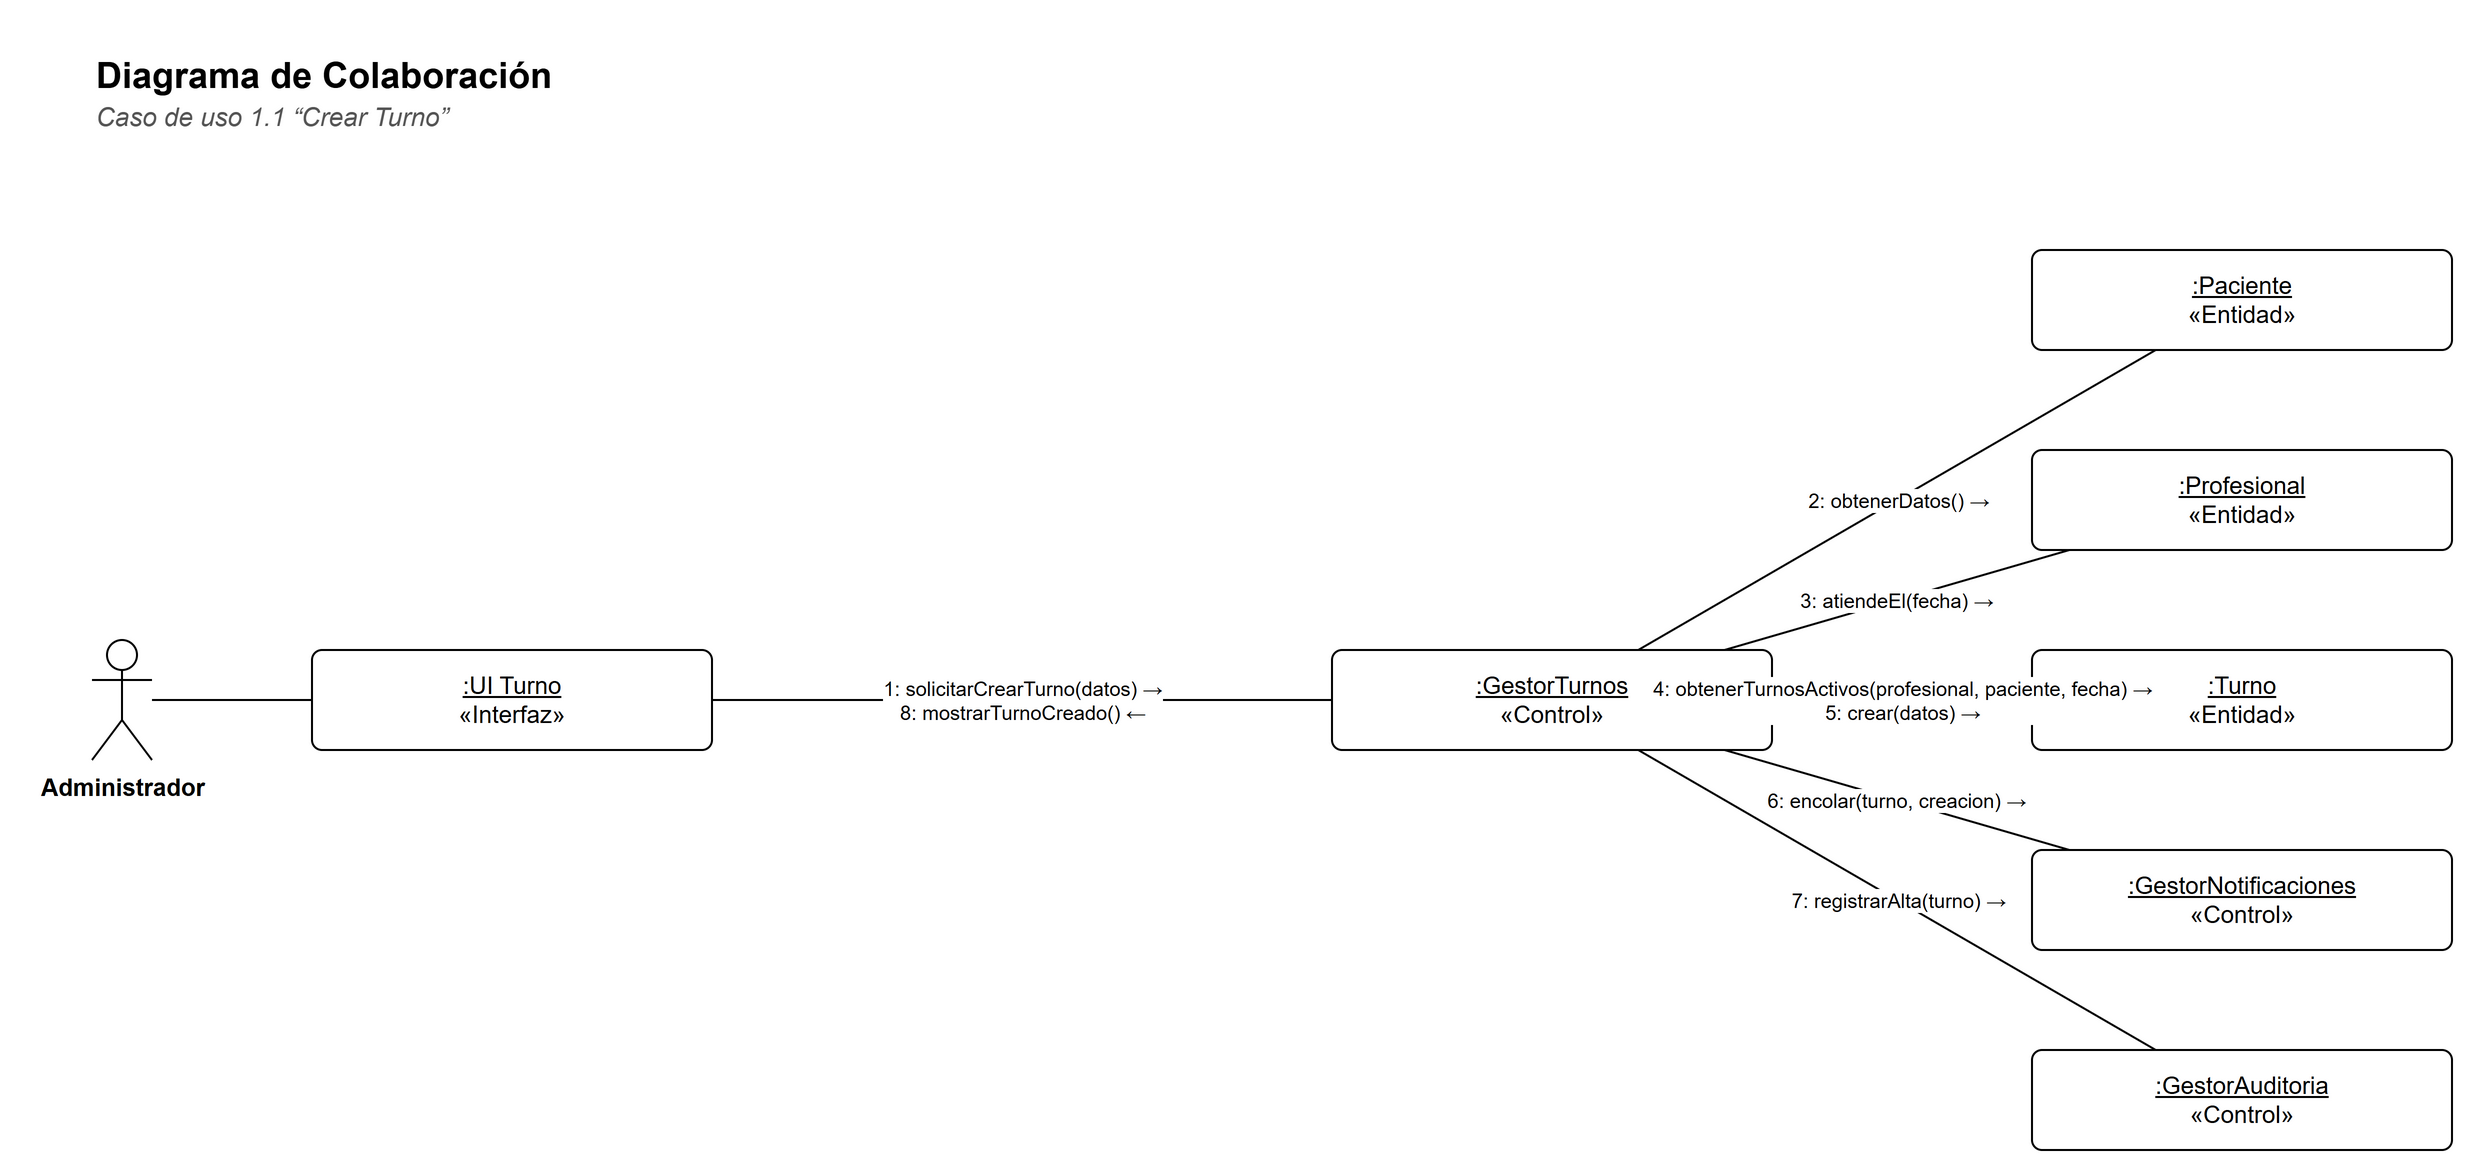

The diagram above was exported from draw.io. Its source (the exported page's mxGraphModel, read from the mxfile embedded in the PNG):
<mxGraphModel dx="1400" dy="900" grid="1" gridSize="10" guides="1" tooltips="1" connect="1" arrows="1" fold="1" page="1" pageScale="1" pageWidth="1230" pageHeight="630" background="#FFFFFF" math="0" shadow="0">
  <root>
    <mxCell id="0" />
    <mxCell id="1" parent="0" />
    <mxCell id="c3" value="&lt;b&gt;Diagrama de Colaboración&lt;/b&gt;" style="text;html=1;strokeColor=none;fillColor=none;align=left;verticalAlign=top;whiteSpace=wrap;fontFamily=Helvetica;fontSize=18;" vertex="1" parent="1">
      <mxGeometry x="30" y="30" width="900" height="26" as="geometry" />
    </mxCell>
    <mxCell id="c4" value="&lt;i&gt;Caso de uso 1.1 “Crear Turno”&lt;/i&gt;" style="text;html=1;strokeColor=none;fillColor=none;align=left;verticalAlign=top;whiteSpace=wrap;fontFamily=Helvetica;fontSize=13;fontColor=#555555;" vertex="1" parent="1">
      <mxGeometry x="30" y="54" width="900" height="20" as="geometry" />
    </mxCell>
    <mxCell id="c5" value="Administrador" style="shape=umlActor;verticalLabelPosition=bottom;verticalAlign=top;html=1;outlineConnect=0;fillColor=#FFFFFF;strokeColor=#000000;fontFamily=Helvetica;fontSize=12;fontStyle=1;" vertex="1" parent="1">
      <mxGeometry x="30" y="330.0" width="30" height="60" as="geometry" />
    </mxCell>
    <mxCell id="c6" value="&lt;u&gt;:UI Turno&lt;/u&gt;&lt;br&gt;«Interfaz»" style="rounded=0;whiteSpace=wrap;html=1;fillColor=#FFFFFF;strokeColor=#000000;fontFamily=Helvetica;fontSize=12;rounded=1;arcSize=10;" vertex="1" parent="1">
      <mxGeometry x="140" y="335.0" width="200" height="50" as="geometry" />
    </mxCell>
    <mxCell id="c7" value="&lt;u&gt;:GestorTurnos&lt;/u&gt;&lt;br&gt;«Control»" style="rounded=0;whiteSpace=wrap;html=1;fillColor=#FFFFFF;strokeColor=#000000;fontFamily=Helvetica;fontSize=12;rounded=1;arcSize=10;" vertex="1" parent="1">
      <mxGeometry x="650" y="335.0" width="220" height="50" as="geometry" />
    </mxCell>
    <mxCell id="c8" value="&lt;u&gt;:Paciente&lt;/u&gt;&lt;br&gt;«Entidad»" style="rounded=0;whiteSpace=wrap;html=1;fillColor=#FFFFFF;strokeColor=#000000;fontFamily=Helvetica;fontSize=12;rounded=1;arcSize=10;" vertex="1" parent="1">
      <mxGeometry x="1000" y="135.0" width="210" height="50" as="geometry" />
    </mxCell>
    <mxCell id="c9" value="&lt;u&gt;:Profesional&lt;/u&gt;&lt;br&gt;«Entidad»" style="rounded=0;whiteSpace=wrap;html=1;fillColor=#FFFFFF;strokeColor=#000000;fontFamily=Helvetica;fontSize=12;rounded=1;arcSize=10;" vertex="1" parent="1">
      <mxGeometry x="1000" y="235.0" width="210" height="50" as="geometry" />
    </mxCell>
    <mxCell id="c10" value="&lt;u&gt;:Turno&lt;/u&gt;&lt;br&gt;«Entidad»" style="rounded=0;whiteSpace=wrap;html=1;fillColor=#FFFFFF;strokeColor=#000000;fontFamily=Helvetica;fontSize=12;rounded=1;arcSize=10;" vertex="1" parent="1">
      <mxGeometry x="1000" y="335.0" width="210" height="50" as="geometry" />
    </mxCell>
    <mxCell id="c11" value="&lt;u&gt;:GestorNotificaciones&lt;/u&gt;&lt;br&gt;«Control»" style="rounded=0;whiteSpace=wrap;html=1;fillColor=#FFFFFF;strokeColor=#000000;fontFamily=Helvetica;fontSize=12;rounded=1;arcSize=10;" vertex="1" parent="1">
      <mxGeometry x="1000" y="435.0" width="210" height="50" as="geometry" />
    </mxCell>
    <mxCell id="c12" value="&lt;u&gt;:GestorAuditoria&lt;/u&gt;&lt;br&gt;«Control»" style="rounded=0;whiteSpace=wrap;html=1;fillColor=#FFFFFF;strokeColor=#000000;fontFamily=Helvetica;fontSize=12;rounded=1;arcSize=10;" vertex="1" parent="1">
      <mxGeometry x="1000" y="535.0" width="210" height="50" as="geometry" />
    </mxCell>
    <mxCell id="c13" value="" style="edgeStyle=none;html=1;endArrow=none;endFill=0;strokeColor=#000000;fontFamily=Helvetica;fontSize=11;labelBackgroundColor=#FFFFFF;" edge="1" parent="1" source="c5" target="c6">
      <mxGeometry relative="1" as="geometry" />
    </mxCell>
    <mxCell id="c14" value="1: solicitarCrearTurno(datos) →&lt;br&gt;8: mostrarTurnoCreado() ←" style="edgeStyle=none;html=1;endArrow=none;endFill=0;strokeColor=#000000;fontFamily=Helvetica;fontSize=11;labelBackgroundColor=#FFFFFF;fontSize=10;" edge="1" parent="1" source="c7" target="c6">
      <mxGeometry relative="1" as="geometry" />
    </mxCell>
    <mxCell id="c15" value="2: obtenerDatos() →" style="edgeStyle=none;html=1;endArrow=none;endFill=0;strokeColor=#000000;fontFamily=Helvetica;fontSize=11;labelBackgroundColor=#FFFFFF;fontSize=10;" edge="1" parent="1" source="c8" target="c7">
      <mxGeometry relative="1" as="geometry" />
    </mxCell>
    <mxCell id="c16" value="3: atiendeEl(fecha) →" style="edgeStyle=none;html=1;endArrow=none;endFill=0;strokeColor=#000000;fontFamily=Helvetica;fontSize=11;labelBackgroundColor=#FFFFFF;fontSize=10;" edge="1" parent="1" source="c9" target="c7">
      <mxGeometry relative="1" as="geometry" />
    </mxCell>
    <mxCell id="c17" value="4: obtenerTurnosActivos(profesional, paciente, fecha) →&lt;br&gt;5: crear(datos) →" style="edgeStyle=none;html=1;endArrow=none;endFill=0;strokeColor=#000000;fontFamily=Helvetica;fontSize=11;labelBackgroundColor=#FFFFFF;fontSize=10;" edge="1" parent="1" source="c10" target="c7">
      <mxGeometry relative="1" as="geometry" />
    </mxCell>
    <mxCell id="c18" value="6: encolar(turno, creacion) →" style="edgeStyle=none;html=1;endArrow=none;endFill=0;strokeColor=#000000;fontFamily=Helvetica;fontSize=11;labelBackgroundColor=#FFFFFF;fontSize=10;" edge="1" parent="1" source="c11" target="c7">
      <mxGeometry relative="1" as="geometry" />
    </mxCell>
    <mxCell id="c19" value="7: registrarAlta(turno) →" style="edgeStyle=none;html=1;endArrow=none;endFill=0;strokeColor=#000000;fontFamily=Helvetica;fontSize=11;labelBackgroundColor=#FFFFFF;fontSize=10;" edge="1" parent="1" source="c12" target="c7">
      <mxGeometry relative="1" as="geometry" />
    </mxCell>
  </root>
</mxGraphModel>